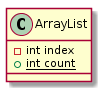

The diagram above was rendered by PlantUML. Its source (embedded in the PNG):
@startuml
class ArrayList{
  - int index
  + {static} int count
}
@enduml